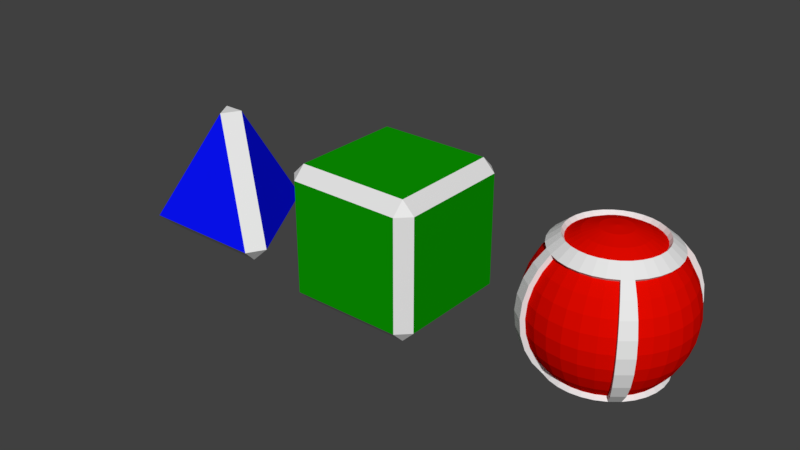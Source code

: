 # Source: Conveyor_Objects.blend  (saved by Blender 2.78.0; exported with 4.5.12 LTS)
import bpy
from mathutils import Matrix  # noqa: F401  (used for matrix-valued properties, if any)

bpy.ops.wm.read_factory_settings(use_empty=True)
scene = bpy.context.scene
scene.name = 'Scene'

# ---- collections
col_collection_1 = bpy.data.collections.new('Collection 1'); scene.collection.children.link(col_collection_1)

# ---- materials (node trees are filled in below, after node groups)
mat_material_005 = bpy.data.materials.new('Material.005')
mat_material_005.alpha_threshold = 0.0
mat_material_005.use_transparent_shadow = False
mat_material_005.roughness = 0.5
mat_material_006 = bpy.data.materials.new('Material.006')
mat_material_006.alpha_threshold = 0.0
mat_material_006.use_transparent_shadow = False
mat_material_006.diffuse_color = (0.7484, 0.003023, 0.0, 1.0)
mat_material_006.roughness = 0.5
mat_material_003 = bpy.data.materials.new('Material.003')
mat_material_003.alpha_threshold = 0.0
mat_material_003.use_transparent_shadow = False
mat_material_003.roughness = 0.5
mat_material_004 = bpy.data.materials.new('Material.004')
mat_material_004.alpha_threshold = 0.0
mat_material_004.use_transparent_shadow = False
mat_material_004.diffuse_color = (0.00351, 0.3185, 0.0, 1.0)
mat_material_004.roughness = 0.5
mat_material_001 = bpy.data.materials.new('Material.001')
mat_material_001.alpha_threshold = 0.0
mat_material_001.use_transparent_shadow = False
mat_material_001.diffuse_color = (0.002681, 0.006737, 1.0, 1.0)
mat_material_001.roughness = 0.5
mat_material_002 = bpy.data.materials.new('Material.002')
mat_material_002.alpha_threshold = 0.0
mat_material_002.use_transparent_shadow = False
mat_material_002.roughness = 0.5

# ---- material node trees

# ---- world
world_world = bpy.data.worlds.new('World'); scene.world = world_world
world_world.color = (0.05088, 0.05088, 0.05088)
world_world.use_sun_shadow = False
world_world.sun_shadow_jitter_overblur = 0.0
world_world.cycles.sampling_method = 'MANUAL'

# ---- meshes
me_sphere = bpy.data.meshes.new('Sphere')
me_sphere.from_pydata([(0.03806, 0.1913, 0.9808), (0.07466, 0.3753, 0.9239), (0.1084, 0.5449, 0.8315), (0.1379, 0.6935, 0.7071), (0.1622, 0.8155, 0.5556), (0.1802, 0.9061, 0.3827), (0.1913, 0.9619, 0.1951), (0.1951, 0.9808, 7.55e-08), (0.1913, 0.9619, -0.1951), (0.1802, 0.9061, -0.3827), (0.1622, 0.8155, -0.5556), (0.1379, 0.6935, -0.7071), (0.1084, 0.5449, -0.8315), (0.07466, 0.3753, -0.9239), (0.03806, 0.1913, -0.9808), (0.07466, 0.1802, 0.9808), (0.1464, 0.3536, 0.9239), (0.2126, 0.5133, 0.8315), (0.2706, 0.6533, 0.7071), (0.3182, 0.7682, 0.5556), (0.3536, 0.8536, 0.3827), (0.3753, 0.9061, 0.1951), (0.3827, 0.9239, 7.55e-08), (0.3753, 0.9061, -0.1951), (0.3536, 0.8536, -0.3827), (0.3182, 0.7682, -0.5556), (0.2706, 0.6533, -0.7071), (0.2126, 0.5133, -0.8315), (0.1464, 0.3536, -0.9239), (0.07466, 0.1802, -0.9808), (0.1084, 0.1622, 0.9808), (0.2126, 0.3182, 0.9239), (0.3087, 0.4619, 0.8315), (0.3928, 0.5879, 0.7071), (0.4619, 0.6913, 0.5556), (0.5133, 0.7682, 0.3827), (0.5449, 0.8155, 0.1951), (0.5556, 0.8315, 7.55e-08), (0.5449, 0.8155, -0.1951), (0.5133, 0.7682, -0.3827), (0.4619, 0.6913, -0.5556), (0.3928, 0.5879, -0.7071), (0.3087, 0.4619, -0.8315), (0.2126, 0.3182, -0.9239), (0.1084, 0.1622, -0.9808), (0.1379, 0.1379, 0.9808), (0.2706, 0.2706, 0.9239), (0.3928, 0.3928, 0.8315), (0.5, 0.5, 0.7071), (0.5879, 0.5879, 0.5556), (0.6533, 0.6533, 0.3827), (0.6935, 0.6935, 0.1951), (0.7071, 0.7071, 7.55e-08), (0.6935, 0.6935, -0.1951), (0.6533, 0.6533, -0.3827), (0.5879, 0.5879, -0.5556), (0.5, 0.5, -0.7071), (0.3928, 0.3928, -0.8315), (0.2706, 0.2706, -0.9239), (0.1379, 0.1379, -0.9808), (0.1622, 0.1084, 0.9808), (0.3182, 0.2126, 0.9239), (0.4619, 0.3087, 0.8315), (0.5879, 0.3928, 0.7071), (0.6913, 0.4619, 0.5556), (0.7682, 0.5133, 0.3827), (0.8155, 0.5449, 0.1951), (0.8315, 0.5556, 7.55e-08), (0.8155, 0.5449, -0.1951), (0.7682, 0.5133, -0.3827), (0.6913, 0.4619, -0.5556), (0.5879, 0.3928, -0.7071), (0.4619, 0.3087, -0.8315), (0.3182, 0.2126, -0.9239), (0.1622, 0.1084, -0.9808), (0.0, -3.258e-07, -1.0), (0.1802, 0.07466, 0.9808), (0.3536, 0.1464, 0.9239), (0.5133, 0.2126, 0.8315), (0.6533, 0.2706, 0.7071), (0.7682, 0.3182, 0.5556), (0.8536, 0.3536, 0.3827), (0.9061, 0.3753, 0.1951), (0.9239, 0.3827, 7.55e-08), (0.9061, 0.3753, -0.1951), (0.8536, 0.3536, -0.3827), (0.7682, 0.3182, -0.5556), (0.6533, 0.2706, -0.7071), (0.5133, 0.2126, -0.8315), (0.3536, 0.1464, -0.9239), (0.1802, 0.07466, -0.9808), (0.1913, 0.03806, 0.9808), (0.3753, 0.07466, 0.9239), (0.5449, 0.1084, 0.8315), (0.6935, 0.1379, 0.7071), (0.8155, 0.1622, 0.5556), (0.9061, 0.1802, 0.3827), (0.9619, 0.1913, 0.1951), (0.9808, 0.1951, 7.55e-08), (0.9619, 0.1913, -0.1951), (0.9061, 0.1802, -0.3827), (0.8155, 0.1622, -0.5556), (0.6935, 0.1379, -0.7071), (0.5449, 0.1084, -0.8315), (0.3753, 0.07466, -0.9239), (0.1913, 0.03806, -0.9808), (0.1951, -3.266e-07, 0.9808), (0.3827, -3.192e-07, 0.9239), (0.5556, -3.117e-07, 0.8315), (0.7071, -3.192e-07, 0.7071), (0.8315, -3.341e-07, 0.5556), (0.9239, -2.745e-07, 0.3827), (0.9808, -3.937e-07, 0.1951), (1.0, -3.788e-07, 7.55e-08), (0.9808, -3.937e-07, -0.1951), (0.9239, -2.298e-07, -0.3827), (0.8315, -3.341e-07, -0.5556), (0.7071, -3.192e-07, -0.7071), (0.5556, -3.415e-07, -0.8315), (0.3827, -3.043e-07, -0.9239), (0.1951, -3.08e-07, -0.9808), (0.1913, -0.03806, 0.9808), (0.3753, -0.07466, 0.9239), (0.5449, -0.1084, 0.8315), (0.6935, -0.138, 0.7071), (0.8155, -0.1622, 0.5556), (0.9061, -0.1802, 0.3827), (0.9619, -0.1913, 0.1951), (0.9808, -0.1951, 7.55e-08), (0.9619, -0.1913, -0.1951), (0.9061, -0.1802, -0.3827), (0.8155, -0.1622, -0.5556), (0.6935, -0.138, -0.7071), (0.5449, -0.1084, -0.8315), (0.3753, -0.07466, -0.9239), (0.1913, -0.03806, -0.9808), (0.1802, -0.07466, 0.9808), (0.3536, -0.1464, 0.9239), (0.5133, -0.2126, 0.8315), (0.6533, -0.2706, 0.7071), (0.7682, -0.3182, 0.5556), (0.8536, -0.3536, 0.3827), (0.9061, -0.3753, 0.1951), (0.9239, -0.3827, 7.55e-08), (0.9061, -0.3753, -0.1951), (0.8536, -0.3536, -0.3827), (0.7682, -0.3182, -0.5556), (0.6533, -0.2706, -0.7071), (0.5133, -0.2126, -0.8315), (0.3536, -0.1464, -0.9239), (0.1802, -0.07466, -0.9808), (0.1622, -0.1084, 0.9808), (0.3182, -0.2126, 0.9239), (0.4619, -0.3087, 0.8315), (0.5879, -0.3928, 0.7071), (0.6913, -0.4619, 0.5556), (0.7682, -0.5133, 0.3827), (0.8155, -0.5449, 0.1951), (0.8315, -0.5556, 7.55e-08), (0.8155, -0.5449, -0.1951), (0.7682, -0.5133, -0.3827), (0.6913, -0.4619, -0.5556), (0.5879, -0.3928, -0.7071), (0.4619, -0.3087, -0.8315), (0.3182, -0.2126, -0.9239), (0.1622, -0.1084, -0.9808), (0.1379, -0.138, 0.9808), (0.2706, -0.2706, 0.9239), (0.3928, -0.3928, 0.8315), (0.5, -0.5, 0.7071), (0.5879, -0.5879, 0.5556), (0.6533, -0.6533, 0.3827), (0.6935, -0.6935, 0.1951), (0.7071, -0.7071, 7.55e-08), (0.6935, -0.6935, -0.1951), (0.6533, -0.6533, -0.3827), (0.5879, -0.5879, -0.5556), (0.5, -0.5, -0.7071), (0.3928, -0.3928, -0.8315), (0.2706, -0.2706, -0.9239), (0.1379, -0.138, -0.9808), (0.1084, -0.1622, 0.9808), (0.2126, -0.3182, 0.9239), (0.3087, -0.4619, 0.8315), (0.3928, -0.5879, 0.7071), (0.4619, -0.6913, 0.5556), (0.5133, -0.7682, 0.3827), (0.5449, -0.8155, 0.1951), (0.5556, -0.8315, 7.55e-08), (0.5449, -0.8155, -0.1951), (0.5133, -0.7682, -0.3827), (0.4619, -0.6913, -0.5556), (0.3928, -0.5879, -0.7071), (0.3087, -0.4619, -0.8315), (0.2126, -0.3182, -0.9239), (0.1084, -0.1622, -0.9808), (0.07466, -0.1802, 0.9808), (0.1464, -0.3536, 0.9239), (0.2126, -0.5133, 0.8315), (0.2706, -0.6533, 0.7071), (0.3182, -0.7682, 0.5556), (0.3536, -0.8536, 0.3827), (0.3753, -0.9061, 0.1951), (0.3827, -0.9239, 7.55e-08), (0.3753, -0.9061, -0.1951), (0.3536, -0.8536, -0.3827), (0.3182, -0.7682, -0.5556), (0.2706, -0.6533, -0.7071), (0.2126, -0.5133, -0.8315), (0.1464, -0.3536, -0.9239), (0.07466, -0.1802, -0.9808), (0.03806, -0.1913, 0.9808), (0.07466, -0.3753, 0.9239), (0.1084, -0.5449, 0.8315), (0.1379, -0.6935, 0.7071), (0.1622, -0.8155, 0.5556), (0.1802, -0.9061, 0.3827), (0.1913, -0.9619, 0.1951), (0.1951, -0.9808, 7.55e-08), (0.1913, -0.9619, -0.1951), (0.1802, -0.9061, -0.3827), (0.1622, -0.8155, -0.5556), (0.1379, -0.6935, -0.7071), (0.1084, -0.5449, -0.8315), (0.07466, -0.3753, -0.9239), (0.03806, -0.1913, -0.9808), (-7.212e-09, -0.1951, 0.9808), (4.122e-08, -0.3827, 0.9239), (2.632e-08, -0.5556, 0.8315), (-2.584e-08, -0.7071, 0.7071), (-8.544e-08, -0.8315, 0.5556), (6.357e-08, -0.9239, 0.3827), (-8.544e-08, -0.9808, 0.1951), (-1.003e-07, -1.0, 7.55e-08), (-8.544e-08, -0.9808, -0.1951), (6.357e-08, -0.9239, -0.3827), (-8.544e-08, -0.8315, -0.5556), (-2.584e-08, -0.7071, -0.7071), (-1.094e-08, -0.5556, -0.8315), (3.964e-09, -0.3827, -0.9239), (3.964e-09, -0.1951, -0.9808), (-0.03806, -0.1913, 0.9808), (-0.07466, -0.3753, 0.9239), (-0.1084, -0.5449, 0.8315), (-0.1379, -0.6935, 0.7071), (-0.1622, -0.8155, 0.5556), (-0.1802, -0.9061, 0.3827), (-0.1913, -0.9619, 0.1951), (-0.1951, -0.9808, 7.55e-08), (-0.1913, -0.9619, -0.1951), (-0.1802, -0.9061, -0.3827), (-0.1622, -0.8155, -0.5556), (-0.1379, -0.6935, -0.7071), (-0.1084, -0.5449, -0.8315), (-0.07466, -0.3753, -0.9239), (-0.03806, -0.1913, -0.9808), (-0.07466, -0.1802, 0.9808), (-0.1464, -0.3536, 0.9239), (-0.2126, -0.5133, 0.8315), (-0.2706, -0.6533, 0.7071), (-0.3182, -0.7682, 0.5556), (-0.3536, -0.8536, 0.3827), (-0.3753, -0.9061, 0.1951), (-0.3827, -0.9239, 7.55e-08), (-0.3753, -0.9061, -0.1951), (-0.3536, -0.8536, -0.3827), (-0.3182, -0.7682, -0.5556), (-0.2706, -0.6533, -0.7071), (-0.2126, -0.5133, -0.8315), (-0.1464, -0.3536, -0.9239), (-0.07466, -0.1802, -0.9808), (-1.81e-07, -5.968e-07, 1.0), (-0.1084, -0.1622, 0.9808), (-0.2126, -0.3182, 0.9239), (-0.3087, -0.4619, 0.8315), (-0.3928, -0.5879, 0.7071), (-0.4619, -0.6913, 0.5556), (-0.5133, -0.7682, 0.3827), (-0.5449, -0.8155, 0.1951), (-0.5556, -0.8315, 7.55e-08), (-0.5449, -0.8155, -0.1951), (-0.5133, -0.7682, -0.3827), (-0.4619, -0.6913, -0.5556), (-0.3928, -0.5879, -0.7071), (-0.3087, -0.4619, -0.8315), (-0.2126, -0.3182, -0.9239), (-0.1084, -0.1622, -0.9808), (-0.1379, -0.138, 0.9808), (-0.2706, -0.2706, 0.9239), (-0.3928, -0.3928, 0.8315), (-0.5, -0.5, 0.7071), (-0.5879, -0.5879, 0.5556), (-0.6533, -0.6533, 0.3827), (-0.6935, -0.6935, 0.1951), (-0.7071, -0.7071, 7.55e-08), (-0.6935, -0.6935, -0.1951), (-0.6533, -0.6533, -0.3827), (-0.5879, -0.5879, -0.5556), (-0.5, -0.5, -0.7071), (-0.3928, -0.3928, -0.8315), (-0.2706, -0.2706, -0.9239), (-0.1379, -0.1379, -0.9808), (-0.1622, -0.1084, 0.9808), (-0.3182, -0.2126, 0.9239), (-0.4619, -0.3087, 0.8315), (-0.5879, -0.3928, 0.7071), (-0.6913, -0.4619, 0.5556), (-0.7682, -0.5133, 0.3827), (-0.8155, -0.5449, 0.1951), (-0.8315, -0.5556, 7.55e-08), (-0.8155, -0.5449, -0.1951), (-0.7682, -0.5133, -0.3827), (-0.6913, -0.4619, -0.5556), (-0.5879, -0.3928, -0.7071), (-0.4619, -0.3087, -0.8315), (-0.3182, -0.2126, -0.9239), (-0.1622, -0.1084, -0.9808), (-0.1802, -0.07466, 0.9808), (-0.3536, -0.1464, 0.9239), (-0.5133, -0.2126, 0.8315), (-0.6533, -0.2706, 0.7071), (-0.7682, -0.3182, 0.5556), (-0.8536, -0.3536, 0.3827), (-0.9061, -0.3753, 0.1951), (-0.9239, -0.3827, 7.55e-08), (-0.9061, -0.3753, -0.1951), (-0.8536, -0.3536, -0.3827), (-0.7682, -0.3182, -0.5556), (-0.6533, -0.2706, -0.7071), (-0.5133, -0.2126, -0.8315), (-0.3536, -0.1464, -0.9239), (-0.1802, -0.07466, -0.9808), (-0.1913, -0.03806, 0.9808), (-0.3753, -0.07466, 0.9239), (-0.5449, -0.1084, 0.8315), (-0.6935, -0.1379, 0.7071), (-0.8155, -0.1622, 0.5556), (-0.9061, -0.1802, 0.3827), (-0.9619, -0.1913, 0.1951), (-0.9808, -0.1951, 7.55e-08), (-0.9619, -0.1913, -0.1951), (-0.9061, -0.1802, -0.3827), (-0.8155, -0.1622, -0.5556), (-0.6935, -0.1379, -0.7071), (-0.5449, -0.1084, -0.8315), (-0.3753, -0.07466, -0.9239), (-0.1913, -0.03806, -0.9808), (-0.1951, -3.117e-07, 0.9808), (-0.3827, -2.819e-07, 0.9239), (-0.5556, -2.819e-07, 0.8315), (-0.7071, -1.851e-07, 0.7071), (-0.8315, -1.404e-07, 0.5556), (-0.9239, -3.192e-07, 0.3827), (-0.9808, -9.567e-08, 0.1951), (-1.0, -1.404e-07, 7.55e-08), (-0.9808, -9.567e-08, -0.1951), (-0.9239, -3.192e-07, -0.3827), (-0.8315, -1.404e-07, -0.5556), (-0.7071, -1.851e-07, -0.7071), (-0.5556, -2.596e-07, -0.8315), (-0.3827, -2.521e-07, -0.9239), (-0.1951, -3.155e-07, -0.9808), (-0.1913, 0.03806, 0.9808), (-0.3753, 0.07466, 0.9239), (-0.5449, 0.1084, 0.8315), (-0.6935, 0.1379, 0.7071), (-0.8155, 0.1622, 0.5556), (-0.9061, 0.1802, 0.3827), (-0.9619, 0.1913, 0.1951), (-0.9808, 0.1951, 7.55e-08), (-0.9619, 0.1913, -0.1951), (-0.9061, 0.1802, -0.3827), (-0.8155, 0.1622, -0.5556), (-0.6935, 0.1379, -0.7071), (-0.5449, 0.1084, -0.8315), (-0.3753, 0.07466, -0.9239), (-0.1913, 0.03806, -0.9808), (-0.1802, 0.07466, 0.9808), (-0.3536, 0.1464, 0.9239), (-0.5133, 0.2126, 0.8315), (-0.6533, 0.2706, 0.7071), (-0.7682, 0.3182, 0.5556), (-0.8536, 0.3536, 0.3827), (-0.9061, 0.3753, 0.1951), (-0.9239, 0.3827, 7.55e-08), (-0.9061, 0.3753, -0.1951), (-0.8536, 0.3536, -0.3827), (-0.7682, 0.3182, -0.5556), (-0.6533, 0.2706, -0.7071), (-0.5133, 0.2126, -0.8315), (-0.3536, 0.1464, -0.9239), (-0.1802, 0.07466, -0.9808), (-0.1622, 0.1084, 0.9808), (-0.3182, 0.2126, 0.9239), (-0.4619, 0.3087, 0.8315), (-0.5879, 0.3928, 0.7071), (-0.6913, 0.4619, 0.5556), (-0.7682, 0.5133, 0.3827), (-0.8155, 0.5449, 0.1951), (-0.8315, 0.5556, 7.55e-08), (-0.8155, 0.5449, -0.1951), (-0.7682, 0.5133, -0.3827), (-0.6913, 0.4619, -0.5556), (-0.5879, 0.3928, -0.7071), (-0.4619, 0.3087, -0.8315), (-0.3182, 0.2126, -0.9239), (-0.1622, 0.1084, -0.9808), (-0.1379, 0.1379, 0.9808), (-0.2706, 0.2706, 0.9239), (-0.3928, 0.3928, 0.8315), (-0.5, 0.5, 0.7071), (-0.5879, 0.5879, 0.5556), (-0.6533, 0.6533, 0.3827), (-0.6935, 0.6935, 0.1951), (-0.7071, 0.7071, 7.55e-08), (-0.6935, 0.6935, -0.1951), (-0.6533, 0.6533, -0.3827), (-0.5879, 0.5879, -0.5556), (-0.5, 0.5, -0.7071), (-0.3928, 0.3928, -0.8315), (-0.2706, 0.2706, -0.9239), (-0.1379, 0.1379, -0.9808), (-0.1084, 0.1622, 0.9808), (-0.2126, 0.3182, 0.9239), (-0.3087, 0.4619, 0.8315), (-0.3928, 0.5879, 0.7071), (-0.4619, 0.6913, 0.5556), (-0.5133, 0.7682, 0.3827), (-0.5449, 0.8155, 0.1951), (-0.5556, 0.8315, 7.55e-08), (-0.5449, 0.8155, -0.1951), (-0.5133, 0.7682, -0.3827), (-0.4619, 0.6913, -0.5556), (-0.3928, 0.5879, -0.7071), (-0.3087, 0.4619, -0.8315), (-0.2126, 0.3182, -0.9239), (-0.1084, 0.1622, -0.9808), (-0.07466, 0.1802, 0.9808), (-0.1464, 0.3536, 0.9239), (-0.2126, 0.5133, 0.8315), (-0.2706, 0.6533, 0.7071), (-0.3182, 0.7682, 0.5556), (-0.3536, 0.8536, 0.3827), (-0.3753, 0.9061, 0.1951), (-0.3827, 0.9239, 7.55e-08), (-0.3753, 0.9061, -0.1951), (-0.3536, 0.8536, -0.3827), (-0.3182, 0.7682, -0.5556), (-0.2706, 0.6533, -0.7071), (-0.2126, 0.5133, -0.8315), (-0.1464, 0.3536, -0.9239), (-0.07466, 0.1802, -0.9808), (-0.03806, 0.1913, 0.9808), (-0.07466, 0.3753, 0.9239), (-0.1084, 0.5449, 0.8315), (-0.1379, 0.6935, 0.7071), (-0.1622, 0.8155, 0.5556), (-0.1802, 0.9061, 0.3827), (-0.1913, 0.9619, 0.1951), (-0.1951, 0.9808, 7.55e-08), (-0.1913, 0.9619, -0.1951), (-0.1802, 0.9061, -0.3827), (-0.1622, 0.8155, -0.5556), (-0.1379, 0.6935, -0.7071), (-0.1084, 0.5449, -0.8315), (-0.07466, 0.3753, -0.9239), (-0.03806, 0.1913, -0.9808), (3.749e-08, 0.1951, 0.9808), (7.847e-08, 0.3827, 0.9239), (1.083e-07, 0.5556, 0.8315), (1.53e-07, 0.7071, 0.7071), (2.722e-07, 0.8315, 0.5556), (6.357e-08, 0.9239, 0.3827), (2.573e-07, 0.9808, 0.1951), (2.722e-07, 1.0, 7.55e-08), (2.573e-07, 0.9808, -0.1951), (6.357e-08, 0.9239, -0.3827), (2.722e-07, 0.8315, -0.5556), (1.53e-07, 0.7071, -0.7071), (1.232e-07, 0.5556, -0.8315), (7.847e-08, 0.3827, -0.9239), (1.514e-08, 0.1951, -0.9808), (0.1154, 0.58, 0.885), (0.1468, 0.7382, 0.7527), (0.1468, 0.7382, -0.7527), (0.1154, 0.58, -0.885), (0.2263, 0.5464, 0.885), (0.288, 0.6954, 0.7527), (0.288, 0.6954, -0.7527), (0.2263, 0.5464, -0.885), (0.3285, 0.4917, 0.885), (0.4182, 0.6258, 0.7527), (0.4917, 0.7359, 0.5914), (0.5464, 0.8177, 0.4073), (0.58, 0.868, 0.2077), (0.5914, 0.885, 7.972e-08), (0.58, 0.868, -0.2077), (0.5464, 0.8177, -0.4073), (0.4917, 0.7359, -0.5914), (0.4182, 0.6258, -0.7527), (0.3285, 0.4917, -0.885), (0.4182, 0.4182, 0.885), (0.5322, 0.5322, 0.7527), (0.6258, 0.6258, 0.5914), (0.6954, 0.6954, 0.4073), (0.7382, 0.7382, 0.2077), (0.7527, 0.7527, 7.972e-08), (0.7382, 0.7382, -0.2077), (0.6954, 0.6954, -0.4073), (0.6258, 0.6258, -0.5914), (0.5322, 0.5322, -0.7527), (0.4182, 0.4182, -0.885), (0.4917, 0.3285, 0.885), (0.6258, 0.4182, 0.7527), (0.6258, 0.4182, -0.7527), (0.4917, 0.3285, -0.885), (0.5464, 0.2263, 0.885), (0.6954, 0.288, 0.7527), (0.6954, 0.288, -0.7527), (0.5464, 0.2263, -0.885), (0.58, 0.1154, 0.885), (0.7382, 0.1468, 0.7527), (0.7382, 0.1468, -0.7527), (0.58, 0.1154, -0.885), (0.5914, -3.133e-07, 0.885), (0.7527, -3.213e-07, 0.7527), (0.7527, -3.213e-07, -0.7527), (0.5914, -3.451e-07, -0.885), (0.58, -0.1154, 0.885), (0.7382, -0.1468, 0.7527), (0.7382, -0.1468, -0.7527), (0.58, -0.1154, -0.885), (0.5464, -0.2263, 0.885), (0.6954, -0.288, 0.7527), (0.6954, -0.288, -0.7527), (0.5464, -0.2263, -0.885), (0.4917, -0.3285, 0.885), (0.6258, -0.4182, 0.7527), (0.6258, -0.4182, -0.7527), (0.4917, -0.3285, -0.885), (0.4182, -0.4182, 0.885), (0.5322, -0.5322, 0.7527), (0.6258, -0.6258, 0.5914), (0.6954, -0.6954, 0.4073), (0.7382, -0.7382, 0.2077), (0.7527, -0.7527, 7.972e-08), (0.7382, -0.7382, -0.2077), (0.6954, -0.6954, -0.4073), (0.6258, -0.6258, -0.5914), (0.5322, -0.5322, -0.7527), (0.4182, -0.4182, -0.885), (0.3285, -0.4917, 0.885), (0.4182, -0.6258, 0.7527), (0.4917, -0.7359, 0.5914), (0.5464, -0.8177, 0.4073), (0.58, -0.868, 0.2077), (0.5914, -0.885, 7.972e-08), (0.58, -0.868, -0.2077), (0.5464, -0.8177, -0.4073), (0.4917, -0.7359, -0.5914), (0.4182, -0.6258, -0.7527), (0.3285, -0.4917, -0.885), (0.2263, -0.5464, 0.885), (0.288, -0.6954, 0.7527), (0.288, -0.6954, -0.7527), (0.2263, -0.5464, -0.885), (0.1154, -0.58, 0.885), (0.1468, -0.7382, 0.7527), (0.1468, -0.7382, -0.7527), (0.1154, -0.58, -0.885), (2.05e-08, -0.5914, 0.885), (-3.501e-08, -0.7527, 0.7527), (-3.501e-08, -0.7527, -0.7527), (-1.915e-08, -0.5914, -0.885), (-0.1154, -0.58, 0.885), (-0.1468, -0.7382, 0.7527), (-0.1468, -0.7382, -0.7527), (-0.1154, -0.58, -0.885), (-0.2263, -0.5464, 0.885), (-0.288, -0.6954, 0.7527), (-0.288, -0.6954, -0.7527), (-0.2263, -0.5464, -0.885), (-0.3285, -0.4917, 0.885), (-0.4182, -0.6258, 0.7527), (-0.4917, -0.7359, 0.5914), (-0.5464, -0.8177, 0.4073), (-0.58, -0.868, 0.2077), (-0.5914, -0.885, 7.972e-08), (-0.58, -0.868, -0.2077), (-0.5464, -0.8177, -0.4073), (-0.4917, -0.7359, -0.5914), (-0.4182, -0.6258, -0.7527), (-0.3285, -0.4917, -0.885), (-0.4182, -0.4182, 0.885), (-0.5322, -0.5322, 0.7527), (-0.6258, -0.6258, 0.5914), (-0.6954, -0.6954, 0.4073), (-0.7382, -0.7382, 0.2077), (-0.7527, -0.7527, 7.972e-08), (-0.7382, -0.7382, -0.2077), (-0.6954, -0.6954, -0.4073), (-0.6258, -0.6258, -0.5914), (-0.5322, -0.5322, -0.7527), (-0.4182, -0.4182, -0.885), (-0.4917, -0.3285, 0.885), (-0.6258, -0.4182, 0.7527), (-0.6258, -0.4182, -0.7527), (-0.4917, -0.3285, -0.885), (-0.5464, -0.2263, 0.885), (-0.6954, -0.288, 0.7527), (-0.6954, -0.288, -0.7527), (-0.5464, -0.2263, -0.885), (-0.58, -0.1154, 0.885), (-0.7382, -0.1468, 0.7527), (-0.7382, -0.1468, -0.7527), (-0.58, -0.1154, -0.885), (-0.5914, -2.816e-07, 0.885), (-0.7527, -1.785e-07, 0.7527), (-0.7527, -1.785e-07, -0.7527), (-0.5914, -2.578e-07, -0.885), (-0.58, 0.1154, 0.885), (-0.7382, 0.1468, 0.7527), (-0.7382, 0.1468, -0.7527), (-0.58, 0.1154, -0.885), (-0.5464, 0.2263, 0.885), (-0.6954, 0.288, 0.7527), (-0.6954, 0.288, -0.7527), (-0.5464, 0.2263, -0.885), (-0.4917, 0.3285, 0.885), (-0.6258, 0.4182, 0.7527), (-0.6258, 0.4182, -0.7527), (-0.4917, 0.3285, -0.885), (-0.4182, 0.4182, 0.885), (-0.5322, 0.5322, 0.7527), (-0.6258, 0.6258, 0.5914), (-0.6954, 0.6954, 0.4073), (-0.7382, 0.7382, 0.2077), (-0.7527, 0.7527, 7.972e-08), (-0.7382, 0.7382, -0.2077), (-0.6954, 0.6954, -0.4073), (-0.6258, 0.6258, -0.5914), (-0.5322, 0.5322, -0.7527), (-0.4182, 0.4182, -0.885), (-0.3285, 0.4917, 0.885), (-0.4182, 0.6258, 0.7527), (-0.4917, 0.7359, 0.5914), (-0.5464, 0.8177, 0.4073), (-0.58, 0.868, 0.2077), (-0.5914, 0.885, 7.972e-08), (-0.58, 0.868, -0.2077), (-0.5464, 0.8177, -0.4073), (-0.4917, 0.7359, -0.5914), (-0.4182, 0.6258, -0.7527), (-0.3285, 0.4917, -0.885), (-0.2263, 0.5464, 0.885), (-0.288, 0.6954, 0.7527), (-0.288, 0.6954, -0.7527), (-0.2263, 0.5464, -0.885), (-0.1154, 0.58, 0.885), (-0.1468, 0.7382, 0.7527), (-0.1468, 0.7382, -0.7527), (-0.1154, 0.58, -0.885), (1.077e-07, 0.5914, 0.885), (1.553e-07, 0.7527, 0.7527), (1.553e-07, 0.7527, -0.7527), (1.236e-07, 0.5914, -0.885)], [], [(471, 470, 3, 4), (454, 469, 662, 658), (472, 471, 4, 5), (480, 479, 12, 13), (473, 472, 5, 6), (481, 480, 13, 14), (474, 473, 6, 7), (467, 271, 0), (75, 481, 14), (475, 474, 7, 8), (468, 467, 0, 1), (476, 475, 8, 9), (469, 468, 1, 2), (477, 476, 9, 10), (147, 162, 538, 534), (478, 477, 10, 11), (432, 433, 652, 651), (11, 10, 25, 26), (4, 3, 18, 19), (349, 364, 620, 616), (5, 4, 19, 20), (13, 12, 27, 28), (6, 5, 20, 21), (14, 13, 28, 29), (7, 6, 21, 22), (0, 271, 15), (75, 14, 29), (8, 7, 22, 23), (1, 0, 15, 16), (9, 8, 23, 24), (2, 1, 16, 17), (10, 9, 24, 25), (22, 21, 36, 37), (15, 271, 30), (75, 29, 44), (23, 22, 37, 38), (16, 15, 30, 31), (24, 23, 38, 39), (17, 16, 31, 32), (25, 24, 39, 40), (154, 139, 533, 537), (26, 25, 40, 41), (19, 18, 33, 34), (431, 432, 651, 650), (20, 19, 34, 35), (28, 27, 42, 43), (21, 20, 35, 36), (29, 28, 43, 44), (243, 258, 578, 574), (430, 431, 650, 649), (238, 223, 569, 573), (191, 192, 560, 559), (43, 42, 57, 58), (328, 343, 614, 610), (44, 43, 58, 59), (429, 430, 649, 648), (30, 271, 45), (75, 44, 59), (190, 191, 559, 558), (31, 30, 45, 46), (133, 118, 527, 531), (32, 31, 46, 47), (335, 320, 609, 613), (297, 298, 602, 601), (45, 271, 60), (75, 59, 74), (53, 52, 67, 68), (46, 45, 60, 61), (54, 53, 68, 69), (47, 46, 61, 62), (55, 54, 69, 70), (428, 429, 648, 647), (56, 55, 70, 71), (49, 48, 63, 64), (222, 237, 572, 568), (50, 49, 64, 65), (58, 57, 72, 73), (51, 50, 65, 66), (59, 58, 73, 74), (52, 51, 66, 67), (64, 63, 79, 80), (189, 190, 558, 557), (65, 64, 80, 81), (73, 72, 88, 89), (66, 65, 81, 82), (74, 73, 89, 90), (67, 66, 82, 83), (60, 271, 76), (75, 74, 90), (68, 67, 83, 84), (61, 60, 76, 77), (69, 68, 84, 85), (62, 61, 77, 78), (70, 69, 85, 86), (138, 153, 536, 532), (71, 70, 86, 87), (84, 83, 98, 99), (77, 76, 91, 92), (85, 84, 99, 100), (78, 77, 92, 93), (86, 85, 100, 101), (27, 12, 485, 489), (87, 86, 101, 102), (80, 79, 94, 95), (296, 297, 601, 600), (81, 80, 95, 96), (89, 88, 103, 104), (82, 81, 96, 97), (90, 89, 104, 105), (83, 82, 97, 98), (76, 271, 91), (75, 90, 105), (427, 428, 647, 646), (96, 95, 110, 111), (104, 103, 118, 119), (97, 96, 111, 112), (105, 104, 119, 120), (98, 97, 112, 113), (91, 271, 106), (75, 105, 120), (99, 98, 113, 114), (92, 91, 106, 107), (100, 99, 114, 115), (93, 92, 107, 108), (101, 100, 115, 116), (229, 214, 567, 571), (102, 101, 116, 117), (95, 94, 109, 110), (115, 114, 129, 130), (108, 107, 122, 123), (116, 115, 130, 131), (188, 189, 557, 556), (117, 116, 131, 132), (110, 109, 124, 125), (424, 439, 654, 643), (111, 110, 125, 126), (119, 118, 133, 134), (112, 111, 126, 127), (120, 119, 134, 135), (113, 112, 127, 128), (106, 271, 121), (75, 120, 135), (114, 113, 128, 129), (107, 106, 121, 122), (134, 133, 148, 149), (127, 126, 141, 142), (135, 134, 149, 150), (128, 127, 142, 143), (121, 271, 136), (75, 135, 150), (129, 128, 143, 144), (122, 121, 136, 137), (130, 129, 144, 145), (123, 122, 137, 138), (131, 130, 145, 146), (117, 132, 530, 526), (132, 131, 146, 147), (125, 124, 139, 140), (319, 334, 612, 608), (126, 125, 140, 141), (138, 137, 152, 153), (146, 145, 160, 161), (295, 296, 600, 599), (147, 146, 161, 162), (140, 139, 154, 155), (426, 427, 646, 645), (141, 140, 155, 156), (149, 148, 163, 164), (142, 141, 156, 157), (150, 149, 164, 165), (143, 142, 157, 158), (136, 271, 151), (75, 150, 165), (144, 143, 158, 159), (137, 136, 151, 152), (145, 144, 159, 160), (157, 156, 171, 172), (165, 164, 179, 180), (158, 157, 172, 173), (151, 271, 166), (75, 165, 180), (159, 158, 173, 174), (152, 151, 166, 167), (160, 159, 174, 175), (153, 152, 167, 168), (161, 160, 175, 176), (187, 188, 556, 555), (162, 161, 176, 177), (155, 154, 169, 170), (124, 109, 525, 529), (156, 155, 170, 171), (164, 163, 178, 179), (294, 295, 599, 598), (425, 426, 645, 644), (213, 228, 570, 566), (186, 187, 555, 554), (55, 56, 510, 509), (208, 193, 561, 565), (179, 178, 193, 194), (11, 26, 488, 484), (180, 179, 194, 195), (293, 294, 598, 597), (166, 271, 181), (75, 180, 195), (103, 88, 519, 523), (167, 166, 181, 182), (185, 186, 554, 553), (168, 167, 182, 183), (195, 194, 209, 210), (188, 187, 202, 203), (181, 271, 196), (75, 195, 210), (189, 188, 203, 204), (182, 181, 196, 197), (190, 189, 204, 205), (183, 182, 197, 198), (191, 190, 205, 206), (54, 55, 509, 508), (192, 191, 206, 207), (185, 184, 199, 200), (298, 313, 606, 602), (186, 185, 200, 201), (194, 193, 208, 209), (187, 186, 201, 202), (2, 17, 486, 482), (207, 206, 221, 222), (200, 199, 214, 215), (292, 293, 597, 596), (201, 200, 215, 216), (209, 208, 223, 224), (202, 201, 216, 217), (210, 209, 224, 225), (203, 202, 217, 218), (196, 271, 211), (75, 210, 225), (204, 203, 218, 219), (197, 196, 211, 212), (205, 204, 219, 220), (198, 197, 212, 213), (206, 205, 220, 221), (218, 217, 232, 233), (211, 271, 226), (75, 225, 240), (219, 218, 233, 234), (212, 211, 226, 227), (220, 219, 234, 235), (213, 212, 227, 228), (221, 220, 235, 236), (53, 54, 508, 507), (222, 221, 236, 237), (215, 214, 229, 230), (184, 185, 553, 552), (216, 215, 230, 231), (224, 223, 238, 239), (217, 216, 231, 232), (225, 224, 239, 240), (237, 236, 251, 252), (230, 229, 244, 245), (305, 290, 594, 605), (231, 230, 245, 246), (239, 238, 253, 254), (232, 231, 246, 247), (240, 239, 254, 255), (233, 232, 247, 248), (226, 271, 241), (75, 240, 255), (234, 233, 248, 249), (227, 226, 241, 242), (235, 234, 249, 250), (228, 227, 242, 243), (236, 235, 250, 251), (108, 123, 528, 524), (75, 255, 270), (249, 248, 263, 264), (242, 241, 256, 257), (250, 249, 264, 265), (243, 242, 257, 258), (251, 250, 265, 266), (192, 207, 564, 560), (252, 251, 266, 267), (245, 244, 259, 260), (18, 3, 483, 487), (246, 245, 260, 261), (254, 253, 268, 269), (247, 246, 261, 262), (255, 254, 269, 270), (248, 247, 262, 263), (241, 271, 256), (291, 292, 596, 595), (261, 260, 276, 277), (269, 268, 284, 285), (262, 261, 277, 278), (270, 269, 285, 286), (263, 262, 278, 279), (256, 271, 272), (75, 270, 286), (264, 263, 279, 280), (257, 256, 272, 273), (265, 264, 280, 281), (258, 257, 273, 274), (266, 265, 281, 282), (87, 102, 522, 518), (267, 266, 282, 283), (260, 259, 275, 276), (273, 272, 287, 288), (52, 53, 507, 506), (274, 273, 288, 289), (199, 184, 552, 563), (463, 478, 664, 660), (290, 291, 595, 594), (394, 409, 632, 628), (94, 79, 517, 521), (51, 52, 506, 505), (285, 284, 299, 300), (289, 304, 604, 593), (286, 285, 300, 301), (479, 464, 661, 665), (272, 271, 287), (75, 286, 301), (50, 51, 505, 504), (292, 291, 306, 307), (300, 299, 314, 315), (293, 292, 307, 308), (301, 300, 315, 316), (294, 293, 308, 309), (287, 271, 302), (75, 301, 316), (295, 294, 309, 310), (288, 287, 302, 303), (296, 295, 310, 311), (289, 288, 303, 304), (297, 296, 311, 312), (183, 198, 562, 551), (298, 297, 312, 313), (291, 290, 305, 306), (78, 93, 520, 516), (311, 310, 325, 326), (304, 303, 318, 319), (312, 311, 326, 327), (49, 50, 504, 503), (313, 312, 327, 328), (306, 305, 320, 321), (178, 163, 539, 550), (307, 306, 321, 322), (315, 314, 329, 330), (308, 307, 322, 323), (316, 315, 330, 331), (309, 308, 323, 324), (302, 271, 317), (75, 316, 331), (310, 309, 324, 325), (303, 302, 317, 318), (330, 329, 344, 345), (323, 322, 337, 338), (331, 330, 345, 346), (324, 323, 338, 339), (317, 271, 332), (75, 331, 346), (325, 324, 339, 340), (318, 317, 332, 333), (326, 325, 340, 341), (319, 318, 333, 334), (327, 326, 341, 342), (72, 57, 511, 515), (328, 327, 342, 343), (321, 320, 335, 336), (48, 49, 503, 502), (322, 321, 336, 337), (334, 333, 348, 349), (342, 341, 356, 357), (344, 329, 611, 615), (343, 342, 357, 358), (336, 335, 350, 351), (275, 259, 579, 583), (337, 336, 351, 352), (345, 344, 359, 360), (338, 337, 352, 353), (346, 345, 360, 361), (339, 338, 353, 354), (332, 271, 347), (75, 346, 361), (340, 339, 354, 355), (333, 332, 347, 348), (341, 340, 355, 356), (353, 352, 367, 368), (361, 360, 375, 376), (354, 353, 368, 369), (347, 271, 362), (75, 361, 376), (355, 354, 369, 370), (348, 347, 362, 363), (356, 355, 370, 371), (349, 348, 363, 364), (357, 356, 371, 372), (162, 177, 549, 538), (358, 357, 372, 373), (351, 350, 365, 366), (433, 448, 656, 652), (352, 351, 366, 367), (360, 359, 374, 375), (372, 371, 386, 387), (56, 71, 514, 510), (373, 372, 387, 388), (366, 365, 380, 381), (169, 154, 537, 541), (367, 366, 381, 382), (375, 374, 389, 390), (368, 367, 382, 383), (376, 375, 390, 391), (369, 368, 383, 384), (362, 271, 377), (75, 376, 391), (370, 369, 384, 385), (363, 362, 377, 378), (371, 370, 385, 386), (364, 363, 378, 379), (391, 390, 405, 406), (384, 383, 398, 399), (377, 271, 392), (75, 391, 406), (385, 384, 399, 400), (378, 377, 392, 393), (386, 385, 400, 401), (379, 378, 393, 394), (387, 386, 401, 402), (449, 434, 653, 657), (388, 387, 402, 403), (381, 380, 395, 396), (63, 48, 502, 513), (382, 381, 396, 397), (390, 389, 404, 405), (383, 382, 397, 398), (403, 402, 417, 418), (396, 395, 410, 411), (258, 274, 582, 578), (397, 396, 411, 412), (405, 404, 419, 420), (398, 397, 412, 413), (406, 405, 420, 421), (399, 398, 413, 414), (392, 271, 407), (75, 406, 421), (400, 399, 414, 415), (393, 392, 407, 408), (401, 400, 415, 416), (394, 393, 408, 409), (402, 401, 416, 417), (440, 425, 644, 655), (407, 271, 422), (75, 421, 436), (153, 168, 540, 536), (408, 407, 422, 423), (47, 62, 512, 501), (409, 408, 423, 424), (314, 299, 603, 607), (42, 27, 489, 500), (132, 147, 534, 530), (419, 404, 631, 642), (139, 124, 529, 533), (410, 395, 629, 633), (420, 419, 434, 435), (26, 41, 499, 488), (421, 420, 435, 436), (228, 243, 574, 570), (426, 425, 440, 441), (33, 18, 487, 491), (427, 426, 441, 442), (435, 434, 449, 450), (428, 427, 442, 443), (436, 435, 450, 451), (429, 428, 443, 444), (422, 271, 437), (75, 436, 451), (430, 429, 444, 445), (423, 422, 437, 438), (431, 430, 445, 446), (424, 423, 438, 439), (432, 431, 446, 447), (123, 138, 532, 528), (433, 432, 447, 448), (445, 444, 459, 460), (438, 437, 452, 453), (446, 445, 460, 461), (439, 438, 453, 454), (447, 446, 461, 462), (403, 418, 641, 630), (448, 447, 462, 463), (441, 440, 455, 456), (17, 32, 490, 486), (442, 441, 456, 457), (450, 449, 464, 465), (443, 442, 457, 458), (451, 450, 465, 466), (444, 443, 458, 459), (437, 271, 452), (75, 451, 466), (389, 374, 623, 627), (457, 456, 471, 472), (465, 464, 479, 480), (458, 457, 472, 473), (466, 465, 480, 481), (459, 458, 473, 474), (452, 271, 467), (75, 466, 481), (460, 459, 474, 475), (453, 452, 467, 468), (461, 460, 475, 476), (454, 453, 468, 469), (462, 461, 476, 477), (109, 94, 521, 525), (463, 462, 477, 478), (456, 455, 470, 471), (665, 664, 484, 485), (663, 662, 482, 483), (483, 482, 486, 487), (485, 484, 488, 489), (487, 486, 490, 491), (489, 488, 499, 500), (499, 498, 509, 510), (492, 491, 502, 503), (500, 499, 510, 511), (493, 492, 503, 504), (494, 493, 504, 505), (495, 494, 505, 506), (496, 495, 506, 507), (497, 496, 507, 508), (498, 497, 508, 509), (491, 490, 501, 502), (502, 501, 512, 513), (511, 510, 514, 515), (515, 514, 518, 519), (513, 512, 516, 517), (517, 516, 520, 521), (519, 518, 522, 523), (523, 522, 526, 527), (521, 520, 524, 525), (525, 524, 528, 529), (527, 526, 530, 531), (529, 528, 532, 533), (531, 530, 534, 535), (533, 532, 536, 537), (535, 534, 538, 539), (537, 536, 540, 541), (539, 538, 549, 550), (548, 547, 558, 559), (541, 540, 551, 552), (549, 548, 559, 560), (542, 541, 552, 553), (550, 549, 560, 561), (543, 542, 553, 554), (544, 543, 554, 555), (545, 544, 555, 556), (546, 545, 556, 557), (547, 546, 557, 558), (552, 551, 562, 563), (561, 560, 564, 565), (563, 562, 566, 567), (565, 564, 568, 569), (567, 566, 570, 571), (569, 568, 572, 573), (573, 572, 576, 577), (571, 570, 574, 575), (575, 574, 578, 579), (577, 576, 580, 581), (581, 580, 591, 592), (579, 578, 582, 583), (589, 588, 599, 600), (590, 589, 600, 601), (583, 582, 593, 594), (591, 590, 601, 602), (584, 583, 594, 595), (592, 591, 602, 603), (585, 584, 595, 596), (586, 585, 596, 597), (587, 586, 597, 598), (588, 587, 598, 599), (594, 593, 604, 605), (603, 602, 606, 607), (605, 604, 608, 609), (607, 606, 610, 611), (609, 608, 612, 613), (611, 610, 614, 615), (613, 612, 616, 617), (615, 614, 618, 619), (617, 616, 620, 621), (619, 618, 622, 623), (621, 620, 624, 625), (623, 622, 626, 627), (625, 624, 628, 629), (627, 626, 630, 631), (631, 630, 641, 642), (629, 628, 632, 633), (638, 637, 648, 649), (639, 638, 649, 650), (640, 639, 650, 651), (633, 632, 643, 644), (641, 640, 651, 652), (634, 633, 644, 645), (642, 641, 652, 653), (635, 634, 645, 646), (636, 635, 646, 647), (637, 636, 647, 648), (653, 652, 656, 657), (644, 643, 654, 655), (655, 654, 658, 659), (657, 656, 660, 661), (661, 660, 664, 665), (659, 658, 662, 663), (259, 244, 575, 579), (57, 42, 500, 511), (252, 267, 580, 576), (365, 350, 617, 621), (163, 148, 535, 539), (470, 455, 659, 663), (358, 373, 622, 618), (268, 253, 577, 581), (274, 289, 593, 582), (168, 183, 551, 540), (374, 359, 619, 623), (79, 63, 513, 517), (379, 394, 628, 624), (88, 72, 515, 519), (71, 87, 518, 514), (395, 380, 625, 629), (193, 178, 550, 561), (34, 33, 491, 492), (3, 470, 663, 483), (214, 199, 563, 567), (388, 403, 630, 626), (304, 319, 608, 604), (299, 284, 592, 603), (35, 34, 492, 493), (12, 479, 665, 485), (198, 213, 566, 562), (409, 424, 643, 632), (36, 35, 493, 494), (478, 11, 484, 664), (207, 222, 568, 564), (404, 389, 627, 631), (32, 47, 501, 490), (118, 103, 523, 527), (37, 36, 494, 495), (276, 275, 583, 584), (320, 305, 605, 609), (102, 117, 526, 522), (38, 37, 495, 496), (277, 276, 584, 585), (313, 328, 610, 606), (170, 169, 541, 542), (39, 38, 496, 497), (334, 349, 616, 612), (223, 208, 565, 569), (278, 277, 585, 586), (171, 170, 542, 543), (40, 39, 497, 498), (279, 278, 586, 587), (329, 314, 607, 611), (237, 252, 576, 572), (434, 419, 642, 653), (172, 171, 543, 544), (41, 40, 498, 499), (411, 410, 633, 634), (280, 279, 587, 588), (439, 454, 658, 654), (173, 172, 544, 545), (412, 411, 634, 635), (281, 280, 588, 589), (174, 173, 545, 546), (350, 335, 613, 617), (62, 78, 516, 512), (413, 412, 635, 636), (282, 281, 589, 590), (455, 440, 655, 659), (244, 229, 571, 575), (175, 174, 546, 547), (343, 358, 618, 614), (414, 413, 636, 637), (283, 282, 590, 591), (148, 133, 531, 535), (448, 463, 660, 656), (253, 238, 573, 577), (176, 175, 547, 548), (415, 414, 637, 638), (177, 176, 548, 549), (469, 2, 482, 662), (359, 344, 615, 619), (416, 415, 638, 639), (464, 449, 657, 661), (417, 416, 639, 640), (380, 365, 621, 625), (418, 417, 640, 641), (284, 268, 581, 592), (364, 379, 624, 620), (93, 108, 524, 520), (267, 283, 591, 580), (373, 388, 626, 622)])
me_sphere.polygons.foreach_set('material_index', [1, 0, 1, 1, 1, 1, 1, 1, 1, 1, 1, 1, 1, 1, 0, 1, 0, 1, 1, 0, 1, 1, 1, 1, 1, 1, 1, 1, 1, 1, 1, 1, 1, 1, 1, 1, 1, 1, 1, 1, 0, 1, 1, 0, 1, 1, 1, 1, 0, 0, 0, 0, 1, 0, 1, 0, 1, 1, 0, 1, 0, 1, 0, 0, 1, 1, 1, 1, 1, 1, 1, 0, 1, 1, 0, 1, 1, 1, 1, 1, 1, 0, 1, 1, 1, 1, 1, 1, 1, 1, 1, 1, 1, 1, 0, 1, 1, 1, 1, 1, 1, 0, 1, 1, 0, 1, 1, 1, 1, 1, 1, 1, 0, 1, 1, 1, 1, 1, 1, 1, 1, 1, 1, 1, 1, 0, 1, 1, 1, 1, 1, 0, 1, 1, 0, 1, 1, 1, 1, 1, 1, 1, 1, 1, 1, 1, 1, 1, 1, 1, 1, 1, 1, 1, 1, 0, 1, 1, 0, 1, 1, 1, 0, 1, 1, 0, 1, 1, 1, 1, 1, 1, 1, 1, 1, 1, 1, 1, 1, 1, 1, 1, 1, 1, 1, 1, 0, 1, 1, 0, 1, 1, 0, 0, 0, 0, 0, 0, 1, 0, 1, 0, 1, 1, 0, 1, 0, 1, 1, 1, 1, 1, 1, 1, 1, 1, 1, 0, 1, 1, 0, 1, 1, 1, 0, 1, 1, 0, 1, 1, 1, 1, 1, 1, 1, 1, 1, 1, 1, 1, 1, 1, 1, 1, 1, 1, 1, 1, 0, 1, 1, 0, 1, 1, 1, 1, 1, 1, 0, 1, 1, 1, 1, 1, 1, 1, 1, 1, 1, 1, 1, 0, 1, 1, 1, 1, 1, 1, 0, 1, 1, 0, 1, 1, 1, 1, 1, 1, 0, 1, 1, 1, 1, 1, 1, 1, 1, 1, 1, 1, 1, 0, 1, 1, 1, 0, 1, 0, 0, 0, 0, 0, 0, 1, 0, 1, 0, 1, 1, 0, 1, 1, 1, 1, 1, 1, 1, 1, 1, 1, 1, 1, 0, 1, 1, 0, 1, 1, 1, 0, 1, 1, 0, 1, 1, 1, 1, 1, 1, 1, 1, 1, 1, 1, 1, 1, 1, 1, 1, 1, 1, 1, 1, 0, 1, 1, 0, 1, 1, 1, 0, 1, 1, 0, 1, 1, 1, 1, 1, 1, 1, 1, 1, 1, 1, 1, 1, 1, 1, 1, 1, 1, 1, 1, 0, 1, 1, 0, 1, 1, 1, 0, 1, 1, 0, 1, 1, 1, 1, 1, 1, 1, 1, 1, 1, 1, 1, 1, 1, 1, 1, 1, 1, 1, 1, 0, 1, 1, 0, 1, 1, 1, 1, 1, 0, 1, 1, 1, 1, 1, 1, 1, 1, 1, 1, 1, 1, 0, 1, 1, 0, 1, 0, 1, 0, 0, 0, 0, 0, 0, 1, 0, 1, 0, 1, 0, 1, 1, 1, 1, 1, 1, 1, 1, 1, 1, 1, 1, 0, 1, 1, 1, 1, 1, 1, 0, 1, 1, 0, 1, 1, 1, 1, 1, 1, 1, 0, 1, 1, 1, 1, 1, 1, 1, 1, 1, 1, 1, 1, 0, 1, 1, 0, 0, 0, 0, 0, 0, 0, 0, 0, 0, 0, 0, 0, 0, 0, 0, 0, 0, 0, 0, 0, 0, 0, 0, 0, 0, 0, 0, 0, 0, 0, 0, 0, 0, 0, 0, 0, 0, 0, 0, 0, 0, 0, 0, 0, 0, 0, 0, 0, 0, 0, 0, 0, 0, 0, 0, 0, 0, 0, 0, 0, 0, 0, 0, 0, 0, 0, 0, 0, 0, 0, 0, 0, 0, 0, 0, 0, 0, 0, 0, 0, 0, 0, 0, 0, 0, 0, 0, 0, 0, 0, 0, 0, 0, 0, 0, 0, 0, 0, 0, 0, 0, 0, 0, 0, 0, 0, 0, 0, 0, 0, 0, 0, 0, 0, 0, 0, 0, 0, 0, 0, 0, 0, 0, 0, 0, 0, 0, 0, 0, 0, 0, 0, 0, 0, 0, 0, 0, 0, 0, 0, 0, 0, 0, 0, 0, 0, 0, 0, 0, 0, 0, 0, 0, 0, 0, 0, 0, 0, 0, 0, 0, 0, 0, 0, 0, 0, 0, 0, 0, 0, 0, 0, 0, 0, 0, 0, 0, 0, 0, 0, 0, 0, 0])
me_sphere.materials.append(mat_material_005)
me_sphere.materials.append(mat_material_006)
me_sphere.use_remesh_preserve_volume = False
me_sphere.use_remesh_preserve_attributes = False
me_sphere.use_mirror_vertex_groups = False
me_sphere.update()
me_cube = bpy.data.meshes.new('Cube')
me_cube.from_pydata([(-0.82, -0.82, -1.0), (-0.82, -1.0, -0.82), (-1.0, -0.82, -0.82), (-0.82, -1.0, 0.82), (-0.82, -0.82, 1.0), (-1.0, -0.82, 0.82), (-0.82, 0.82, -1.0), (-1.0, 0.82, -0.82), (-0.82, 1.0, -0.82), (-0.82, 0.82, 1.0), (-0.82, 1.0, 0.82), (-1.0, 0.82, 0.82), (0.82, -0.82, -1.0), (1.0, -0.82, -0.82), (0.82, -1.0, -0.82), (0.82, -0.82, 1.0), (0.82, -1.0, 0.82), (1.0, -0.82, 0.82), (0.82, 0.82, -1.0), (0.82, 1.0, -0.82), (1.0, 0.82, -0.82), (0.82, 0.82, 1.0), (1.0, 0.82, 0.82), (0.82, 1.0, 0.82)], [], [(14, 16, 3, 1), (20, 22, 17, 13), (21, 9, 4, 15), (2, 5, 11, 7), (8, 10, 23, 19), (0, 1, 2), (3, 4, 5), (6, 7, 8), (9, 10, 11), (12, 13, 14), (15, 16, 17), (18, 19, 20), (21, 22, 23), (6, 0, 2, 7), (1, 3, 5, 2), (4, 9, 11, 5), (10, 8, 7, 11), (18, 6, 8, 19), (9, 21, 23, 10), (22, 20, 19, 23), (12, 18, 20, 13), (21, 15, 17, 22), (16, 14, 13, 17), (0, 12, 14, 1), (15, 4, 3, 16), (6, 18, 12, 0)])
me_cube.polygons.foreach_set('material_index', [1, 1, 1, 1, 1, 0, 0, 0, 0, 0, 0, 0, 0, 0, 0, 0, 0, 0, 0, 0, 0, 0, 0, 0, 0, 1])
me_cube.materials.append(mat_material_003)
me_cube.materials.append(mat_material_004)
me_cube.use_remesh_preserve_volume = False
me_cube.use_remesh_preserve_attributes = False
me_cube.use_mirror_vertex_groups = False
me_cube.update()
me_cone_001 = bpy.data.meshes.new('Cone.001')
me_cone_001.from_pydata([(1.49e-08, 0.64, -0.4006), (-0.09762, 0.7436, -0.2626), (0.09762, 0.7436, -0.2626), (0.5543, -0.32, -0.4006), (0.6928, -0.2873, -0.2626), (0.5952, -0.4563, -0.2626), (-0.09762, 0.05636, 0.8241), (1.49e-08, -0.1127, 0.8241), (0.09762, 0.05636, 0.8241), (-0.6928, -0.2873, -0.2626), (-0.5543, -0.32, -0.4006), (-0.5952, -0.4563, -0.2626)], [], [(9, 6, 1), (5, 7, 11), (2, 8, 4), (0, 1, 2), (3, 4, 5), (6, 7, 8), (9, 10, 11), (2, 4, 3, 0), (6, 9, 11, 7), (7, 5, 4, 8), (5, 11, 10, 3), (1, 6, 8, 2), (9, 1, 0, 10), (0, 3, 10)])
me_cone_001.polygons.foreach_set('material_index', [0, 0, 0, 1, 1, 1, 1, 1, 1, 1, 1, 1, 1, 0])
me_cone_001.materials.append(mat_material_001)
me_cone_001.materials.append(mat_material_002)
me_cone_001.use_remesh_preserve_volume = False
me_cone_001.use_remesh_preserve_attributes = False
me_cone_001.use_mirror_vertex_groups = False
me_cone_001.update()

# ---- objects
ob_sphere = bpy.data.objects.new('Sphere', me_sphere)
ob_cube = bpy.data.objects.new('Cube', me_cube)
ob_cone_001 = bpy.data.objects.new('Cone.001', me_cone_001)

# ---- transforms, parenting, visibility, modifiers, constraints
ob_sphere.location = (0.1086, 0.0, -0.01115)
ob_sphere.scale = (0.03229, 0.03229, 0.03229)
ob_sphere.lineart.crease_threshold = 0.0
ob_cube.location = (0.008661, 0.0, -0.01388)
ob_cube.scale = (0.03078, 0.03078, 0.03078)
ob_cube.lineart.crease_threshold = 0.0
ob_cone_001.location = (-0.08721, 0.0, -0.02601)
ob_cone_001.scale = (0.04894, 0.04894, 0.04894)
ob_cone_001.lineart.crease_threshold = 0.0

# ---- collection membership
col_collection_1.objects.link(ob_sphere)
col_collection_1.objects.link(ob_cube)
col_collection_1.objects.link(ob_cone_001)

# ---- scene / render settings (as saved in the file)
scene.frame_start = 1; scene.frame_end = 250; scene.frame_set(1)
scene.render.engine = 'BLENDER_EEVEE_NEXT'
scene.render.resolution_percentage = 50
scene.render.dither_intensity = 0.0
scene.cycles.use_denoising = False
scene.cycles.samples = 128
scene.cycles.sampling_pattern = 'TABULATED_SOBOL'
scene.cycles.light_sampling_threshold = 0.0
scene.cycles.use_adaptive_sampling = False
scene.cycles.use_light_tree = False
scene.cycles.blur_glossy = 0.0
scene.cycles.sample_clamp_indirect = 0.0
scene.view_settings.view_transform = 'Standard'
bpy.context.view_layer.update()

# ---- added for rendering (the .blend has no active camera and no usable light): camera, sun
cam_auto = bpy.data.cameras.new('AutoCamera')
cam_auto.lens = 50.0
cam_auto.sensor_width = 36.0
cam_auto.clip_end = 1000.0
ob_auto_camera = bpy.data.objects.new('AutoCamera', cam_auto)
scene.collection.objects.link(ob_auto_camera)
ob_auto_camera.location = (0.268059, -0.307727, 0.194283)
ob_auto_camera.rotation_euler = (1.09748, -7.21219e-08, 0.694738)
scene.camera = ob_auto_camera
light_auto_sun = bpy.data.lights.new('AutoSun', 'SUN')
light_auto_sun.energy = 3.0
light_auto_sun.angle = 0.0523599
ob_auto_sun = bpy.data.objects.new('AutoSun', light_auto_sun)
scene.collection.objects.link(ob_auto_sun)
ob_auto_sun.rotation_euler = (0.872665, 0.174533, 0.523599)
bpy.context.view_layer.update()

